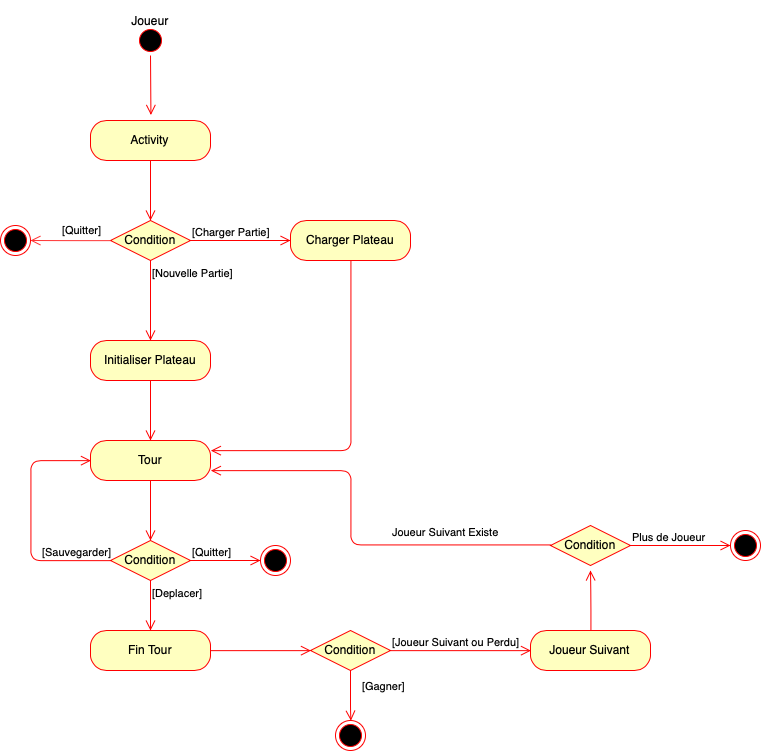

The diagram above was exported from draw.io. Its source (the exported page's mxGraphModel, read from the mxfile embedded in the PNG):
<mxGraphModel dx="1331" dy="857" grid="1" gridSize="10" guides="1" tooltips="1" connect="1" arrows="1" fold="1" page="1" pageScale="1" pageWidth="1169" pageHeight="826" background="#ffffff" math="0" shadow="0">
  <root>
    <mxCell id="0" />
    <mxCell id="1" parent="0" />
    <mxCell id="aZBLjurL8RXop4artQC--1" value="Joueur" style="text;html=1;strokeColor=none;fillColor=none;align=center;verticalAlign=middle;whiteSpace=wrap;rounded=0;" vertex="1" parent="1">
      <mxGeometry x="440" width="80" height="40" as="geometry" />
    </mxCell>
    <mxCell id="aZBLjurL8RXop4artQC--8" value="" style="ellipse;html=1;shape=startState;fillColor=#000000;strokeColor=#ff0000;" vertex="1" parent="1">
      <mxGeometry x="465" y="25" width="30" height="30" as="geometry" />
    </mxCell>
    <mxCell id="aZBLjurL8RXop4artQC--9" value="" style="edgeStyle=orthogonalEdgeStyle;html=1;verticalAlign=bottom;endArrow=open;endSize=8;strokeColor=#ff0000;" edge="1" source="aZBLjurL8RXop4artQC--8" parent="1">
      <mxGeometry relative="1" as="geometry">
        <mxPoint x="480" y="115" as="targetPoint" />
        <Array as="points">
          <mxPoint x="480" y="115" />
        </Array>
      </mxGeometry>
    </mxCell>
    <mxCell id="aZBLjurL8RXop4artQC--11" value="Activity" style="rounded=1;whiteSpace=wrap;html=1;arcSize=40;fontColor=#000000;fillColor=#ffffc0;strokeColor=#ff0000;" vertex="1" parent="1">
      <mxGeometry x="420" y="120" width="120" height="40" as="geometry" />
    </mxCell>
    <mxCell id="aZBLjurL8RXop4artQC--12" value="" style="edgeStyle=orthogonalEdgeStyle;html=1;verticalAlign=bottom;endArrow=open;endSize=8;strokeColor=#ff0000;" edge="1" source="aZBLjurL8RXop4artQC--11" parent="1">
      <mxGeometry relative="1" as="geometry">
        <mxPoint x="480" y="220" as="targetPoint" />
      </mxGeometry>
    </mxCell>
    <mxCell id="aZBLjurL8RXop4artQC--13" value="Condition" style="rhombus;whiteSpace=wrap;html=1;fillColor=#ffffc0;strokeColor=#ff0000;" vertex="1" parent="1">
      <mxGeometry x="440" y="220" width="80" height="40" as="geometry" />
    </mxCell>
    <mxCell id="aZBLjurL8RXop4artQC--14" value="[Charger Partie]" style="edgeStyle=orthogonalEdgeStyle;html=1;align=left;verticalAlign=bottom;endArrow=open;endSize=8;strokeColor=#ff0000;" edge="1" source="aZBLjurL8RXop4artQC--13" parent="1">
      <mxGeometry x="-1" relative="1" as="geometry">
        <mxPoint x="620" y="240" as="targetPoint" />
      </mxGeometry>
    </mxCell>
    <mxCell id="aZBLjurL8RXop4artQC--15" value="[Nouvelle Partie]" style="edgeStyle=orthogonalEdgeStyle;html=1;align=left;verticalAlign=top;endArrow=open;endSize=8;strokeColor=#ff0000;" edge="1" source="aZBLjurL8RXop4artQC--13" parent="1">
      <mxGeometry x="-1" relative="1" as="geometry">
        <mxPoint x="480" y="340" as="targetPoint" />
      </mxGeometry>
    </mxCell>
    <mxCell id="aZBLjurL8RXop4artQC--16" value="" style="endArrow=open;html=1;exitX=0;exitY=0.5;exitDx=0;exitDy=0;strokeColor=#FF3333;endFill=0;endSize=8;edgeStyle=orthogonalEdgeStyle;" edge="1" parent="1" source="aZBLjurL8RXop4artQC--13">
      <mxGeometry width="50" height="50" relative="1" as="geometry">
        <mxPoint x="420" y="420" as="sourcePoint" />
        <mxPoint x="360" y="240" as="targetPoint" />
      </mxGeometry>
    </mxCell>
    <mxCell id="aZBLjurL8RXop4artQC--17" value="&lt;span style=&quot;font-size: 11px ; background-color: rgb(255 , 255 , 255)&quot;&gt;[Quitter]&lt;/span&gt;" style="text;html=1;resizable=0;points=[];autosize=1;align=left;verticalAlign=top;spacingTop=-4;" vertex="1" parent="1">
      <mxGeometry x="390" y="220" width="50" height="20" as="geometry" />
    </mxCell>
    <mxCell id="aZBLjurL8RXop4artQC--18" value="" style="ellipse;html=1;shape=endState;fillColor=#000000;strokeColor=#ff0000;" vertex="1" parent="1">
      <mxGeometry x="330" y="225" width="30" height="30" as="geometry" />
    </mxCell>
    <mxCell id="aZBLjurL8RXop4artQC--20" value="Initialiser Plateau" style="rounded=1;whiteSpace=wrap;html=1;arcSize=40;fontColor=#000000;fillColor=#ffffc0;strokeColor=#ff0000;" vertex="1" parent="1">
      <mxGeometry x="420" y="340" width="120" height="40" as="geometry" />
    </mxCell>
    <mxCell id="aZBLjurL8RXop4artQC--21" value="" style="edgeStyle=orthogonalEdgeStyle;html=1;verticalAlign=bottom;endArrow=open;endSize=8;strokeColor=#ff0000;" edge="1" source="aZBLjurL8RXop4artQC--20" parent="1">
      <mxGeometry relative="1" as="geometry">
        <mxPoint x="480" y="440" as="targetPoint" />
      </mxGeometry>
    </mxCell>
    <mxCell id="aZBLjurL8RXop4artQC--22" value="Charger Plateau" style="rounded=1;whiteSpace=wrap;html=1;arcSize=40;fontColor=#000000;fillColor=#ffffc0;strokeColor=#ff0000;" vertex="1" parent="1">
      <mxGeometry x="620" y="220" width="120" height="40" as="geometry" />
    </mxCell>
    <mxCell id="aZBLjurL8RXop4artQC--23" value="" style="edgeStyle=orthogonalEdgeStyle;html=1;verticalAlign=bottom;endArrow=open;endSize=8;strokeColor=#ff0000;entryX=1;entryY=0.25;entryDx=0;entryDy=0;" edge="1" source="aZBLjurL8RXop4artQC--22" parent="1" target="aZBLjurL8RXop4artQC--24">
      <mxGeometry relative="1" as="geometry">
        <mxPoint x="560" y="460" as="targetPoint" />
        <Array as="points">
          <mxPoint x="680" y="450" />
        </Array>
      </mxGeometry>
    </mxCell>
    <mxCell id="aZBLjurL8RXop4artQC--24" value="Tour" style="rounded=1;whiteSpace=wrap;html=1;arcSize=40;fontColor=#000000;fillColor=#ffffc0;strokeColor=#ff0000;" vertex="1" parent="1">
      <mxGeometry x="420" y="440" width="120" height="40" as="geometry" />
    </mxCell>
    <mxCell id="aZBLjurL8RXop4artQC--25" value="" style="edgeStyle=orthogonalEdgeStyle;html=1;verticalAlign=bottom;endArrow=open;endSize=8;strokeColor=#ff0000;" edge="1" source="aZBLjurL8RXop4artQC--24" parent="1">
      <mxGeometry relative="1" as="geometry">
        <mxPoint x="480" y="540" as="targetPoint" />
      </mxGeometry>
    </mxCell>
    <mxCell id="aZBLjurL8RXop4artQC--26" value="Condition" style="rhombus;whiteSpace=wrap;html=1;fillColor=#ffffc0;strokeColor=#ff0000;" vertex="1" parent="1">
      <mxGeometry x="440" y="540" width="80" height="40" as="geometry" />
    </mxCell>
    <mxCell id="aZBLjurL8RXop4artQC--27" value="[Quitter]" style="edgeStyle=orthogonalEdgeStyle;html=1;align=left;verticalAlign=bottom;endArrow=open;endSize=8;strokeColor=#ff0000;" edge="1" source="aZBLjurL8RXop4artQC--26" parent="1">
      <mxGeometry x="-1" relative="1" as="geometry">
        <mxPoint x="590" y="560" as="targetPoint" />
      </mxGeometry>
    </mxCell>
    <mxCell id="aZBLjurL8RXop4artQC--28" value="[Deplacer]" style="edgeStyle=orthogonalEdgeStyle;html=1;align=left;verticalAlign=top;endArrow=open;endSize=8;strokeColor=#ff0000;" edge="1" source="aZBLjurL8RXop4artQC--26" parent="1">
      <mxGeometry x="-1" relative="1" as="geometry">
        <mxPoint x="480" y="630" as="targetPoint" />
      </mxGeometry>
    </mxCell>
    <mxCell id="aZBLjurL8RXop4artQC--29" value="[Sauvegarder]" style="edgeStyle=orthogonalEdgeStyle;html=1;align=left;verticalAlign=bottom;endArrow=open;endSize=8;strokeColor=#ff0000;exitX=0;exitY=0.5;exitDx=0;exitDy=0;entryX=0;entryY=0.5;entryDx=0;entryDy=0;" edge="1" parent="1" source="aZBLjurL8RXop4artQC--26" target="aZBLjurL8RXop4artQC--24">
      <mxGeometry x="-0.4167" relative="1" as="geometry">
        <mxPoint x="360" y="460" as="targetPoint" />
        <mxPoint x="530" y="570" as="sourcePoint" />
        <Array as="points">
          <mxPoint x="360" y="560" />
          <mxPoint x="360" y="460" />
        </Array>
        <mxPoint as="offset" />
      </mxGeometry>
    </mxCell>
    <mxCell id="aZBLjurL8RXop4artQC--30" value="" style="ellipse;html=1;shape=endState;fillColor=#000000;strokeColor=#ff0000;" vertex="1" parent="1">
      <mxGeometry x="590" y="545" width="30" height="30" as="geometry" />
    </mxCell>
    <mxCell id="aZBLjurL8RXop4artQC--32" value="Fin Tour" style="rounded=1;whiteSpace=wrap;html=1;arcSize=40;fontColor=#000000;fillColor=#ffffc0;strokeColor=#ff0000;" vertex="1" parent="1">
      <mxGeometry x="420" y="630" width="120" height="40" as="geometry" />
    </mxCell>
    <mxCell id="aZBLjurL8RXop4artQC--34" value="Condition" style="rhombus;whiteSpace=wrap;html=1;fillColor=#ffffc0;strokeColor=#ff0000;" vertex="1" parent="1">
      <mxGeometry x="640" y="630" width="80" height="40" as="geometry" />
    </mxCell>
    <mxCell id="aZBLjurL8RXop4artQC--35" value="[Joueur Suivant ou Perdu]" style="edgeStyle=orthogonalEdgeStyle;html=1;align=left;verticalAlign=bottom;endArrow=open;endSize=8;strokeColor=#ff0000;entryX=0;entryY=0.5;entryDx=0;entryDy=0;" edge="1" source="aZBLjurL8RXop4artQC--34" parent="1" target="aZBLjurL8RXop4artQC--46">
      <mxGeometry x="-1" relative="1" as="geometry">
        <mxPoint x="820" y="650" as="targetPoint" />
      </mxGeometry>
    </mxCell>
    <mxCell id="aZBLjurL8RXop4artQC--36" value="[Gagner]" style="edgeStyle=orthogonalEdgeStyle;html=1;align=left;verticalAlign=top;endArrow=open;endSize=8;strokeColor=#ff0000;" edge="1" source="aZBLjurL8RXop4artQC--34" parent="1">
      <mxGeometry x="0.3333" y="32" relative="1" as="geometry">
        <mxPoint x="680" y="720" as="targetPoint" />
        <Array as="points">
          <mxPoint x="680" y="710" />
        </Array>
        <mxPoint x="-22" y="-30" as="offset" />
      </mxGeometry>
    </mxCell>
    <mxCell id="aZBLjurL8RXop4artQC--38" value="" style="edgeStyle=orthogonalEdgeStyle;html=1;verticalAlign=bottom;endArrow=open;endSize=8;strokeColor=#ff0000;exitX=1;exitY=0.5;exitDx=0;exitDy=0;entryX=0;entryY=0.5;entryDx=0;entryDy=0;" edge="1" parent="1" source="aZBLjurL8RXop4artQC--32" target="aZBLjurL8RXop4artQC--34">
      <mxGeometry relative="1" as="geometry">
        <mxPoint x="480" y="710" as="targetPoint" />
        <mxPoint x="480" y="670" as="sourcePoint" />
      </mxGeometry>
    </mxCell>
    <mxCell id="aZBLjurL8RXop4artQC--45" value="" style="ellipse;html=1;shape=endState;fillColor=#000000;strokeColor=#ff0000;" vertex="1" parent="1">
      <mxGeometry x="665" y="720" width="30" height="30" as="geometry" />
    </mxCell>
    <mxCell id="aZBLjurL8RXop4artQC--46" value="Joueur Suivant" style="rounded=1;whiteSpace=wrap;html=1;arcSize=40;fontColor=#000000;fillColor=#ffffc0;strokeColor=#ff0000;" vertex="1" parent="1">
      <mxGeometry x="860" y="630" width="120" height="40" as="geometry" />
    </mxCell>
    <mxCell id="aZBLjurL8RXop4artQC--48" value="" style="edgeStyle=orthogonalEdgeStyle;html=1;align=left;verticalAlign=bottom;endArrow=open;endSize=8;strokeColor=#ff0000;exitX=0.5;exitY=0;exitDx=0;exitDy=0;" edge="1" parent="1" source="aZBLjurL8RXop4artQC--46">
      <mxGeometry x="-1" relative="1" as="geometry">
        <mxPoint x="920" y="570" as="targetPoint" />
        <mxPoint x="840" y="589.5" as="sourcePoint" />
      </mxGeometry>
    </mxCell>
    <mxCell id="aZBLjurL8RXop4artQC--49" value="Condition" style="rhombus;whiteSpace=wrap;html=1;fillColor=#ffffc0;strokeColor=#ff0000;" vertex="1" parent="1">
      <mxGeometry x="880" y="525" width="80" height="40" as="geometry" />
    </mxCell>
    <mxCell id="aZBLjurL8RXop4artQC--50" value="Plus de Joueur" style="edgeStyle=orthogonalEdgeStyle;html=1;align=left;verticalAlign=bottom;endArrow=open;endSize=8;strokeColor=#ff0000;" edge="1" source="aZBLjurL8RXop4artQC--49" parent="1">
      <mxGeometry x="-1" relative="1" as="geometry">
        <mxPoint x="1060" y="545" as="targetPoint" />
      </mxGeometry>
    </mxCell>
    <mxCell id="aZBLjurL8RXop4artQC--51" value="Joueur Suivant Existe" style="edgeStyle=orthogonalEdgeStyle;html=1;align=left;verticalAlign=top;endArrow=open;endSize=8;strokeColor=#ff0000;exitX=0;exitY=0.5;exitDx=0;exitDy=0;entryX=1;entryY=0.75;entryDx=0;entryDy=0;" edge="1" source="aZBLjurL8RXop4artQC--49" parent="1" target="aZBLjurL8RXop4artQC--24">
      <mxGeometry x="-0.2289" y="-25" relative="1" as="geometry">
        <mxPoint x="680" y="480" as="targetPoint" />
        <Array as="points">
          <mxPoint x="680" y="545" />
          <mxPoint x="680" y="470" />
        </Array>
        <mxPoint as="offset" />
      </mxGeometry>
    </mxCell>
    <mxCell id="aZBLjurL8RXop4artQC--52" value="" style="ellipse;html=1;shape=endState;fillColor=#000000;strokeColor=#ff0000;" vertex="1" parent="1">
      <mxGeometry x="1060" y="530" width="30" height="30" as="geometry" />
    </mxCell>
  </root>
</mxGraphModel>